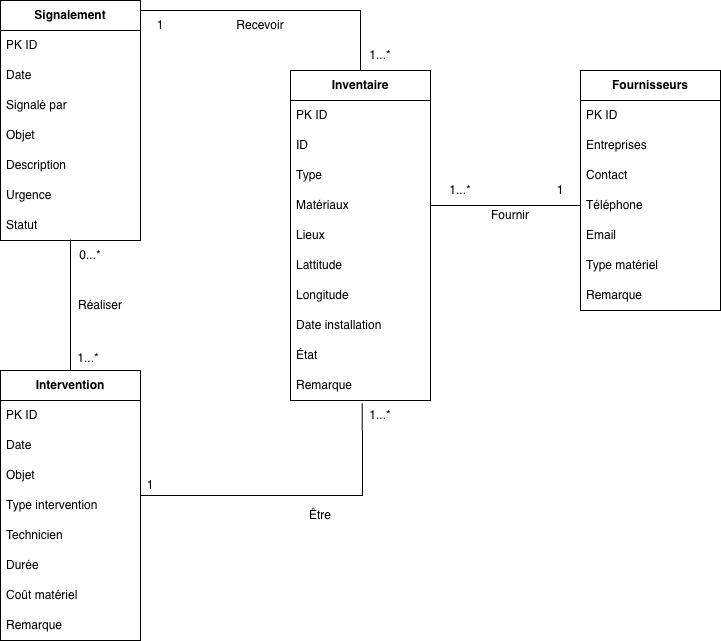

The diagram above was exported from draw.io. Its source (the exported page's mxGraphModel, read from the mxfile embedded in the PNG):
<mxGraphModel dx="1397" dy="659" grid="1" gridSize="10" guides="1" tooltips="1" connect="1" arrows="1" fold="1" page="1" pageScale="1" pageWidth="827" pageHeight="1169" math="0" shadow="0">
  <root>
    <mxCell id="0" />
    <mxCell id="1" parent="0" />
    <mxCell id="JcuTyIga1f10ljW1hD8v-5" parent="1" style="swimlane;fontStyle=0;childLayout=stackLayout;horizontal=1;startSize=30;horizontalStack=0;resizeParent=1;resizeParentMax=0;resizeLast=0;collapsible=1;marginBottom=0;whiteSpace=wrap;html=1;" value="&lt;span style=&quot;font-weight: 700;&quot;&gt;Inventaire&lt;/span&gt;" vertex="1">
      <mxGeometry height="330" width="140" x="340" y="100" as="geometry" />
    </mxCell>
    <mxCell id="JcuTyIga1f10ljW1hD8v-6" parent="JcuTyIga1f10ljW1hD8v-5" style="text;strokeColor=none;fillColor=none;align=left;verticalAlign=middle;spacingLeft=4;spacingRight=4;overflow=hidden;points=[[0,0.5],[1,0.5]];portConstraint=eastwest;rotatable=0;whiteSpace=wrap;html=1;" value="PK ID" vertex="1">
      <mxGeometry height="30" width="140" y="30" as="geometry" />
    </mxCell>
    <mxCell id="JcuTyIga1f10ljW1hD8v-7" parent="JcuTyIga1f10ljW1hD8v-5" style="text;strokeColor=none;fillColor=none;align=left;verticalAlign=middle;spacingLeft=4;spacingRight=4;overflow=hidden;points=[[0,0.5],[1,0.5]];portConstraint=eastwest;rotatable=0;whiteSpace=wrap;html=1;" value="ID" vertex="1">
      <mxGeometry height="30" width="140" y="60" as="geometry" />
    </mxCell>
    <mxCell id="JcuTyIga1f10ljW1hD8v-8" parent="JcuTyIga1f10ljW1hD8v-5" style="text;strokeColor=none;fillColor=none;align=left;verticalAlign=middle;spacingLeft=4;spacingRight=4;overflow=hidden;points=[[0,0.5],[1,0.5]];portConstraint=eastwest;rotatable=0;whiteSpace=wrap;html=1;" value="Type" vertex="1">
      <mxGeometry height="30" width="140" y="90" as="geometry" />
    </mxCell>
    <mxCell id="JcuTyIga1f10ljW1hD8v-9" parent="JcuTyIga1f10ljW1hD8v-5" style="text;strokeColor=none;fillColor=none;align=left;verticalAlign=middle;spacingLeft=4;spacingRight=4;overflow=hidden;points=[[0,0.5],[1,0.5]];portConstraint=eastwest;rotatable=0;whiteSpace=wrap;html=1;" value="Matériaux" vertex="1">
      <mxGeometry height="30" width="140" y="120" as="geometry" />
    </mxCell>
    <mxCell id="JcuTyIga1f10ljW1hD8v-10" parent="JcuTyIga1f10ljW1hD8v-5" style="text;strokeColor=none;fillColor=none;align=left;verticalAlign=middle;spacingLeft=4;spacingRight=4;overflow=hidden;points=[[0,0.5],[1,0.5]];portConstraint=eastwest;rotatable=0;whiteSpace=wrap;html=1;" value="Lieux" vertex="1">
      <mxGeometry height="30" width="140" y="150" as="geometry" />
    </mxCell>
    <mxCell id="JcuTyIga1f10ljW1hD8v-11" parent="JcuTyIga1f10ljW1hD8v-5" style="text;strokeColor=none;fillColor=none;align=left;verticalAlign=middle;spacingLeft=4;spacingRight=4;overflow=hidden;points=[[0,0.5],[1,0.5]];portConstraint=eastwest;rotatable=0;whiteSpace=wrap;html=1;" value="Lattitude" vertex="1">
      <mxGeometry height="30" width="140" y="180" as="geometry" />
    </mxCell>
    <mxCell id="JcuTyIga1f10ljW1hD8v-12" parent="JcuTyIga1f10ljW1hD8v-5" style="text;strokeColor=none;fillColor=none;align=left;verticalAlign=middle;spacingLeft=4;spacingRight=4;overflow=hidden;points=[[0,0.5],[1,0.5]];portConstraint=eastwest;rotatable=0;whiteSpace=wrap;html=1;" value="Longitude" vertex="1">
      <mxGeometry height="30" width="140" y="210" as="geometry" />
    </mxCell>
    <mxCell id="JcuTyIga1f10ljW1hD8v-13" parent="JcuTyIga1f10ljW1hD8v-5" style="text;strokeColor=none;fillColor=none;align=left;verticalAlign=middle;spacingLeft=4;spacingRight=4;overflow=hidden;points=[[0,0.5],[1,0.5]];portConstraint=eastwest;rotatable=0;whiteSpace=wrap;html=1;" value="Date installation" vertex="1">
      <mxGeometry height="30" width="140" y="240" as="geometry" />
    </mxCell>
    <mxCell id="JcuTyIga1f10ljW1hD8v-14" parent="JcuTyIga1f10ljW1hD8v-5" style="text;strokeColor=none;fillColor=none;align=left;verticalAlign=middle;spacingLeft=4;spacingRight=4;overflow=hidden;points=[[0,0.5],[1,0.5]];portConstraint=eastwest;rotatable=0;whiteSpace=wrap;html=1;" value="État" vertex="1">
      <mxGeometry height="30" width="140" y="270" as="geometry" />
    </mxCell>
    <mxCell id="JcuTyIga1f10ljW1hD8v-15" parent="JcuTyIga1f10ljW1hD8v-5" style="text;strokeColor=none;fillColor=none;align=left;verticalAlign=middle;spacingLeft=4;spacingRight=4;overflow=hidden;points=[[0,0.5],[1,0.5]];portConstraint=eastwest;rotatable=0;whiteSpace=wrap;html=1;" value="Remarque" vertex="1">
      <mxGeometry height="30" width="140" y="300" as="geometry" />
    </mxCell>
    <mxCell id="JcuTyIga1f10ljW1hD8v-16" parent="1" style="swimlane;fontStyle=0;childLayout=stackLayout;horizontal=1;startSize=30;horizontalStack=0;resizeParent=1;resizeParentMax=0;resizeLast=0;collapsible=1;marginBottom=0;whiteSpace=wrap;html=1;" value="&lt;span style=&quot;font-weight: 700;&quot;&gt;Fournisseurs&lt;/span&gt;" vertex="1">
      <mxGeometry height="240" width="140" x="630" y="100" as="geometry" />
    </mxCell>
    <mxCell id="JcuTyIga1f10ljW1hD8v-17" parent="JcuTyIga1f10ljW1hD8v-16" style="text;strokeColor=none;fillColor=none;align=left;verticalAlign=middle;spacingLeft=4;spacingRight=4;overflow=hidden;points=[[0,0.5],[1,0.5]];portConstraint=eastwest;rotatable=0;whiteSpace=wrap;html=1;" value="PK ID" vertex="1">
      <mxGeometry height="30" width="140" y="30" as="geometry" />
    </mxCell>
    <mxCell id="JcuTyIga1f10ljW1hD8v-18" parent="JcuTyIga1f10ljW1hD8v-16" style="text;strokeColor=none;fillColor=none;align=left;verticalAlign=middle;spacingLeft=4;spacingRight=4;overflow=hidden;points=[[0,0.5],[1,0.5]];portConstraint=eastwest;rotatable=0;whiteSpace=wrap;html=1;" value="Entreprises" vertex="1">
      <mxGeometry height="30" width="140" y="60" as="geometry" />
    </mxCell>
    <mxCell id="JcuTyIga1f10ljW1hD8v-19" parent="JcuTyIga1f10ljW1hD8v-16" style="text;strokeColor=none;fillColor=none;align=left;verticalAlign=middle;spacingLeft=4;spacingRight=4;overflow=hidden;points=[[0,0.5],[1,0.5]];portConstraint=eastwest;rotatable=0;whiteSpace=wrap;html=1;" value="Contact" vertex="1">
      <mxGeometry height="30" width="140" y="90" as="geometry" />
    </mxCell>
    <mxCell id="JcuTyIga1f10ljW1hD8v-20" parent="JcuTyIga1f10ljW1hD8v-16" style="text;strokeColor=none;fillColor=none;align=left;verticalAlign=middle;spacingLeft=4;spacingRight=4;overflow=hidden;points=[[0,0.5],[1,0.5]];portConstraint=eastwest;rotatable=0;whiteSpace=wrap;html=1;" value="Téléphone" vertex="1">
      <mxGeometry height="30" width="140" y="120" as="geometry" />
    </mxCell>
    <mxCell id="JcuTyIga1f10ljW1hD8v-21" parent="JcuTyIga1f10ljW1hD8v-16" style="text;strokeColor=none;fillColor=none;align=left;verticalAlign=middle;spacingLeft=4;spacingRight=4;overflow=hidden;points=[[0,0.5],[1,0.5]];portConstraint=eastwest;rotatable=0;whiteSpace=wrap;html=1;" value="Email" vertex="1">
      <mxGeometry height="30" width="140" y="150" as="geometry" />
    </mxCell>
    <mxCell id="JcuTyIga1f10ljW1hD8v-22" parent="JcuTyIga1f10ljW1hD8v-16" style="text;strokeColor=none;fillColor=none;align=left;verticalAlign=middle;spacingLeft=4;spacingRight=4;overflow=hidden;points=[[0,0.5],[1,0.5]];portConstraint=eastwest;rotatable=0;whiteSpace=wrap;html=1;" value="Type matériel" vertex="1">
      <mxGeometry height="30" width="140" y="180" as="geometry" />
    </mxCell>
    <mxCell id="JcuTyIga1f10ljW1hD8v-23" parent="JcuTyIga1f10ljW1hD8v-16" style="text;strokeColor=none;fillColor=none;align=left;verticalAlign=middle;spacingLeft=4;spacingRight=4;overflow=hidden;points=[[0,0.5],[1,0.5]];portConstraint=eastwest;rotatable=0;whiteSpace=wrap;html=1;" value="Remarque" vertex="1">
      <mxGeometry height="30" width="140" y="210" as="geometry" />
    </mxCell>
    <mxCell id="JcuTyIga1f10ljW1hD8v-27" parent="1" style="swimlane;fontStyle=0;childLayout=stackLayout;horizontal=1;startSize=30;horizontalStack=0;resizeParent=1;resizeParentMax=0;resizeLast=0;collapsible=1;marginBottom=0;whiteSpace=wrap;html=1;" value="&lt;span style=&quot;font-weight: 700;&quot;&gt;Signalement&lt;/span&gt;" vertex="1">
      <mxGeometry height="240" width="140" x="50" y="30" as="geometry" />
    </mxCell>
    <mxCell id="JcuTyIga1f10ljW1hD8v-28" parent="JcuTyIga1f10ljW1hD8v-27" style="text;strokeColor=none;fillColor=none;align=left;verticalAlign=middle;spacingLeft=4;spacingRight=4;overflow=hidden;points=[[0,0.5],[1,0.5]];portConstraint=eastwest;rotatable=0;whiteSpace=wrap;html=1;" value="PK ID" vertex="1">
      <mxGeometry height="30" width="140" y="30" as="geometry" />
    </mxCell>
    <mxCell id="JcuTyIga1f10ljW1hD8v-29" parent="JcuTyIga1f10ljW1hD8v-27" style="text;strokeColor=none;fillColor=none;align=left;verticalAlign=middle;spacingLeft=4;spacingRight=4;overflow=hidden;points=[[0,0.5],[1,0.5]];portConstraint=eastwest;rotatable=0;whiteSpace=wrap;html=1;" value="Date" vertex="1">
      <mxGeometry height="30" width="140" y="60" as="geometry" />
    </mxCell>
    <mxCell id="JcuTyIga1f10ljW1hD8v-30" parent="JcuTyIga1f10ljW1hD8v-27" style="text;strokeColor=none;fillColor=none;align=left;verticalAlign=middle;spacingLeft=4;spacingRight=4;overflow=hidden;points=[[0,0.5],[1,0.5]];portConstraint=eastwest;rotatable=0;whiteSpace=wrap;html=1;" value="Signalé par" vertex="1">
      <mxGeometry height="30" width="140" y="90" as="geometry" />
    </mxCell>
    <mxCell id="JcuTyIga1f10ljW1hD8v-31" parent="JcuTyIga1f10ljW1hD8v-27" style="text;strokeColor=none;fillColor=none;align=left;verticalAlign=middle;spacingLeft=4;spacingRight=4;overflow=hidden;points=[[0,0.5],[1,0.5]];portConstraint=eastwest;rotatable=0;whiteSpace=wrap;html=1;" value="Objet" vertex="1">
      <mxGeometry height="30" width="140" y="120" as="geometry" />
    </mxCell>
    <mxCell id="JcuTyIga1f10ljW1hD8v-32" parent="JcuTyIga1f10ljW1hD8v-27" style="text;strokeColor=none;fillColor=none;align=left;verticalAlign=middle;spacingLeft=4;spacingRight=4;overflow=hidden;points=[[0,0.5],[1,0.5]];portConstraint=eastwest;rotatable=0;whiteSpace=wrap;html=1;" value="Description" vertex="1">
      <mxGeometry height="30" width="140" y="150" as="geometry" />
    </mxCell>
    <mxCell id="JcuTyIga1f10ljW1hD8v-33" parent="JcuTyIga1f10ljW1hD8v-27" style="text;strokeColor=none;fillColor=none;align=left;verticalAlign=middle;spacingLeft=4;spacingRight=4;overflow=hidden;points=[[0,0.5],[1,0.5]];portConstraint=eastwest;rotatable=0;whiteSpace=wrap;html=1;" value="Urgence" vertex="1">
      <mxGeometry height="30" width="140" y="180" as="geometry" />
    </mxCell>
    <mxCell id="JcuTyIga1f10ljW1hD8v-34" parent="JcuTyIga1f10ljW1hD8v-27" style="text;strokeColor=none;fillColor=none;align=left;verticalAlign=middle;spacingLeft=4;spacingRight=4;overflow=hidden;points=[[0,0.5],[1,0.5]];portConstraint=eastwest;rotatable=0;whiteSpace=wrap;html=1;" value="Statut" vertex="1">
      <mxGeometry height="30" width="140" y="210" as="geometry" />
    </mxCell>
    <mxCell id="JcuTyIga1f10ljW1hD8v-38" parent="1" style="swimlane;fontStyle=0;childLayout=stackLayout;horizontal=1;startSize=30;horizontalStack=0;resizeParent=1;resizeParentMax=0;resizeLast=0;collapsible=1;marginBottom=0;whiteSpace=wrap;html=1;" value="&lt;span style=&quot;font-weight: 700;&quot;&gt;Intervention&lt;/span&gt;" vertex="1">
      <mxGeometry height="270" width="140" x="50" y="400" as="geometry" />
    </mxCell>
    <mxCell id="JcuTyIga1f10ljW1hD8v-39" parent="JcuTyIga1f10ljW1hD8v-38" style="text;strokeColor=none;fillColor=none;align=left;verticalAlign=middle;spacingLeft=4;spacingRight=4;overflow=hidden;points=[[0,0.5],[1,0.5]];portConstraint=eastwest;rotatable=0;whiteSpace=wrap;html=1;" value="PK ID" vertex="1">
      <mxGeometry height="30" width="140" y="30" as="geometry" />
    </mxCell>
    <mxCell id="JcuTyIga1f10ljW1hD8v-40" parent="JcuTyIga1f10ljW1hD8v-38" style="text;strokeColor=none;fillColor=none;align=left;verticalAlign=middle;spacingLeft=4;spacingRight=4;overflow=hidden;points=[[0,0.5],[1,0.5]];portConstraint=eastwest;rotatable=0;whiteSpace=wrap;html=1;" value="Date" vertex="1">
      <mxGeometry height="30" width="140" y="60" as="geometry" />
    </mxCell>
    <mxCell id="JcuTyIga1f10ljW1hD8v-41" parent="JcuTyIga1f10ljW1hD8v-38" style="text;strokeColor=none;fillColor=none;align=left;verticalAlign=middle;spacingLeft=4;spacingRight=4;overflow=hidden;points=[[0,0.5],[1,0.5]];portConstraint=eastwest;rotatable=0;whiteSpace=wrap;html=1;" value="Objet" vertex="1">
      <mxGeometry height="30" width="140" y="90" as="geometry" />
    </mxCell>
    <mxCell id="JcuTyIga1f10ljW1hD8v-42" parent="JcuTyIga1f10ljW1hD8v-38" style="text;strokeColor=none;fillColor=none;align=left;verticalAlign=middle;spacingLeft=4;spacingRight=4;overflow=hidden;points=[[0,0.5],[1,0.5]];portConstraint=eastwest;rotatable=0;whiteSpace=wrap;html=1;" value="Type intervention" vertex="1">
      <mxGeometry height="30" width="140" y="120" as="geometry" />
    </mxCell>
    <mxCell id="JcuTyIga1f10ljW1hD8v-43" parent="JcuTyIga1f10ljW1hD8v-38" style="text;strokeColor=none;fillColor=none;align=left;verticalAlign=middle;spacingLeft=4;spacingRight=4;overflow=hidden;points=[[0,0.5],[1,0.5]];portConstraint=eastwest;rotatable=0;whiteSpace=wrap;html=1;" value="Technicien" vertex="1">
      <mxGeometry height="30" width="140" y="150" as="geometry" />
    </mxCell>
    <mxCell id="JcuTyIga1f10ljW1hD8v-44" parent="JcuTyIga1f10ljW1hD8v-38" style="text;strokeColor=none;fillColor=none;align=left;verticalAlign=middle;spacingLeft=4;spacingRight=4;overflow=hidden;points=[[0,0.5],[1,0.5]];portConstraint=eastwest;rotatable=0;whiteSpace=wrap;html=1;" value="Durée" vertex="1">
      <mxGeometry height="30" width="140" y="180" as="geometry" />
    </mxCell>
    <mxCell id="JcuTyIga1f10ljW1hD8v-45" parent="JcuTyIga1f10ljW1hD8v-38" style="text;strokeColor=none;fillColor=none;align=left;verticalAlign=middle;spacingLeft=4;spacingRight=4;overflow=hidden;points=[[0,0.5],[1,0.5]];portConstraint=eastwest;rotatable=0;whiteSpace=wrap;html=1;" value="Coût matériel" vertex="1">
      <mxGeometry height="30" width="140" y="210" as="geometry" />
    </mxCell>
    <mxCell id="JcuTyIga1f10ljW1hD8v-46" parent="JcuTyIga1f10ljW1hD8v-38" style="text;strokeColor=none;fillColor=none;align=left;verticalAlign=middle;spacingLeft=4;spacingRight=4;overflow=hidden;points=[[0,0.5],[1,0.5]];portConstraint=eastwest;rotatable=0;whiteSpace=wrap;html=1;" value="Remarque" vertex="1">
      <mxGeometry height="30" width="140" y="240" as="geometry" />
    </mxCell>
    <mxCell id="JcuTyIga1f10ljW1hD8v-47" edge="1" parent="1" source="JcuTyIga1f10ljW1hD8v-5" style="endArrow=none;html=1;rounded=0;exitX=0.5;exitY=0;exitDx=0;exitDy=0;" value="">
      <mxGeometry height="50" relative="1" width="50" as="geometry">
        <Array as="points">
          <mxPoint x="410" y="40" />
        </Array>
        <mxPoint x="420" y="100" as="sourcePoint" />
        <mxPoint x="190" y="40" as="targetPoint" />
      </mxGeometry>
    </mxCell>
    <mxCell id="JcuTyIga1f10ljW1hD8v-48" edge="1" parent="1" source="JcuTyIga1f10ljW1hD8v-38" style="endArrow=none;html=1;rounded=0;exitX=0.5;exitY=0;exitDx=0;exitDy=0;" value="">
      <mxGeometry height="50" relative="1" width="50" as="geometry">
        <mxPoint x="390" y="400" as="sourcePoint" />
        <mxPoint x="120" y="269" as="targetPoint" />
      </mxGeometry>
    </mxCell>
    <mxCell id="JcuTyIga1f10ljW1hD8v-49" edge="1" parent="1" source="JcuTyIga1f10ljW1hD8v-20" style="endArrow=none;html=1;rounded=0;exitX=0;exitY=0.5;exitDx=0;exitDy=0;entryX=1;entryY=0.5;entryDx=0;entryDy=0;" target="JcuTyIga1f10ljW1hD8v-9" value="">
      <mxGeometry height="50" relative="1" width="50" as="geometry">
        <mxPoint x="390" y="360" as="sourcePoint" />
        <mxPoint x="482" y="240" as="targetPoint" />
      </mxGeometry>
    </mxCell>
    <mxCell id="JcuTyIga1f10ljW1hD8v-50" parent="1" style="text;html=1;whiteSpace=wrap;strokeColor=none;fillColor=none;align=center;verticalAlign=middle;rounded=0;" value="Fournir" vertex="1">
      <mxGeometry height="30" width="60" x="530" y="230" as="geometry" />
    </mxCell>
    <mxCell id="JcuTyIga1f10ljW1hD8v-51" parent="1" style="text;html=1;whiteSpace=wrap;strokeColor=none;fillColor=none;align=center;verticalAlign=middle;rounded=0;" value="1" vertex="1">
      <mxGeometry height="30" width="60" x="580" y="205" as="geometry" />
    </mxCell>
    <mxCell id="JcuTyIga1f10ljW1hD8v-53" parent="1" style="text;html=1;whiteSpace=wrap;strokeColor=none;fillColor=none;align=center;verticalAlign=middle;rounded=0;" value="1...*" vertex="1">
      <mxGeometry height="30" width="60" x="480" y="205" as="geometry" />
    </mxCell>
    <mxCell id="JcuTyIga1f10ljW1hD8v-56" parent="1" style="text;html=1;whiteSpace=wrap;strokeColor=none;fillColor=none;align=center;verticalAlign=middle;rounded=0;" value="Recevoir" vertex="1">
      <mxGeometry height="30" width="60" x="280" y="40" as="geometry" />
    </mxCell>
    <mxCell id="JcuTyIga1f10ljW1hD8v-57" parent="1" style="text;html=1;whiteSpace=wrap;strokeColor=none;fillColor=none;align=center;verticalAlign=middle;rounded=0;" value="Réaliser" vertex="1">
      <mxGeometry height="30" width="60" x="120" y="320" as="geometry" />
    </mxCell>
    <mxCell id="JcuTyIga1f10ljW1hD8v-58" parent="1" style="text;html=1;whiteSpace=wrap;strokeColor=none;fillColor=none;align=center;verticalAlign=middle;rounded=0;" value="1...*" vertex="1">
      <mxGeometry height="30" width="60" x="400" y="70" as="geometry" />
    </mxCell>
    <mxCell id="JcuTyIga1f10ljW1hD8v-59" parent="1" style="text;html=1;whiteSpace=wrap;strokeColor=none;fillColor=none;align=center;verticalAlign=middle;rounded=0;" value="1" vertex="1">
      <mxGeometry height="30" width="60" x="180" y="40" as="geometry" />
    </mxCell>
    <mxCell id="JcuTyIga1f10ljW1hD8v-60" parent="1" style="text;html=1;whiteSpace=wrap;strokeColor=none;fillColor=none;align=center;verticalAlign=middle;rounded=0;" value="1...*" vertex="1">
      <mxGeometry height="30" width="60" x="108" y="373" as="geometry" />
    </mxCell>
    <mxCell id="JcuTyIga1f10ljW1hD8v-61" parent="1" style="text;html=1;whiteSpace=wrap;strokeColor=none;fillColor=none;align=center;verticalAlign=middle;rounded=0;" value="0...*" vertex="1">
      <mxGeometry height="30" width="60" x="110" y="270" as="geometry" />
    </mxCell>
    <mxCell id="SQ2R74DHHCHF9v4vMrNL-1" edge="1" parent="1" source="JcuTyIga1f10ljW1hD8v-42" style="endArrow=none;html=1;rounded=0;exitX=0.998;exitY=0.163;exitDx=0;exitDy=0;exitPerimeter=0;entryX=0.513;entryY=1.089;entryDx=0;entryDy=0;entryPerimeter=0;" target="JcuTyIga1f10ljW1hD8v-15" value="">
      <mxGeometry height="50" relative="1" width="50" as="geometry">
        <Array as="points">
          <mxPoint x="412" y="525" />
        </Array>
        <mxPoint x="390" y="380" as="sourcePoint" />
        <mxPoint x="440" y="330" as="targetPoint" />
      </mxGeometry>
    </mxCell>
    <mxCell id="SQ2R74DHHCHF9v4vMrNL-2" parent="1" style="text;html=1;whiteSpace=wrap;strokeColor=none;fillColor=none;align=center;verticalAlign=middle;rounded=0;" value="Être" vertex="1">
      <mxGeometry height="30" width="60" x="340" y="530" as="geometry" />
    </mxCell>
    <mxCell id="SQ2R74DHHCHF9v4vMrNL-3" parent="1" style="text;html=1;whiteSpace=wrap;strokeColor=none;fillColor=none;align=center;verticalAlign=middle;rounded=0;" value="1" vertex="1">
      <mxGeometry height="30" width="60" x="170" y="500" as="geometry" />
    </mxCell>
    <mxCell id="SQ2R74DHHCHF9v4vMrNL-4" parent="1" style="text;html=1;whiteSpace=wrap;strokeColor=none;fillColor=none;align=center;verticalAlign=middle;rounded=0;" value="1...*" vertex="1">
      <mxGeometry height="30" width="60" x="400" y="430" as="geometry" />
    </mxCell>
  </root>
</mxGraphModel>